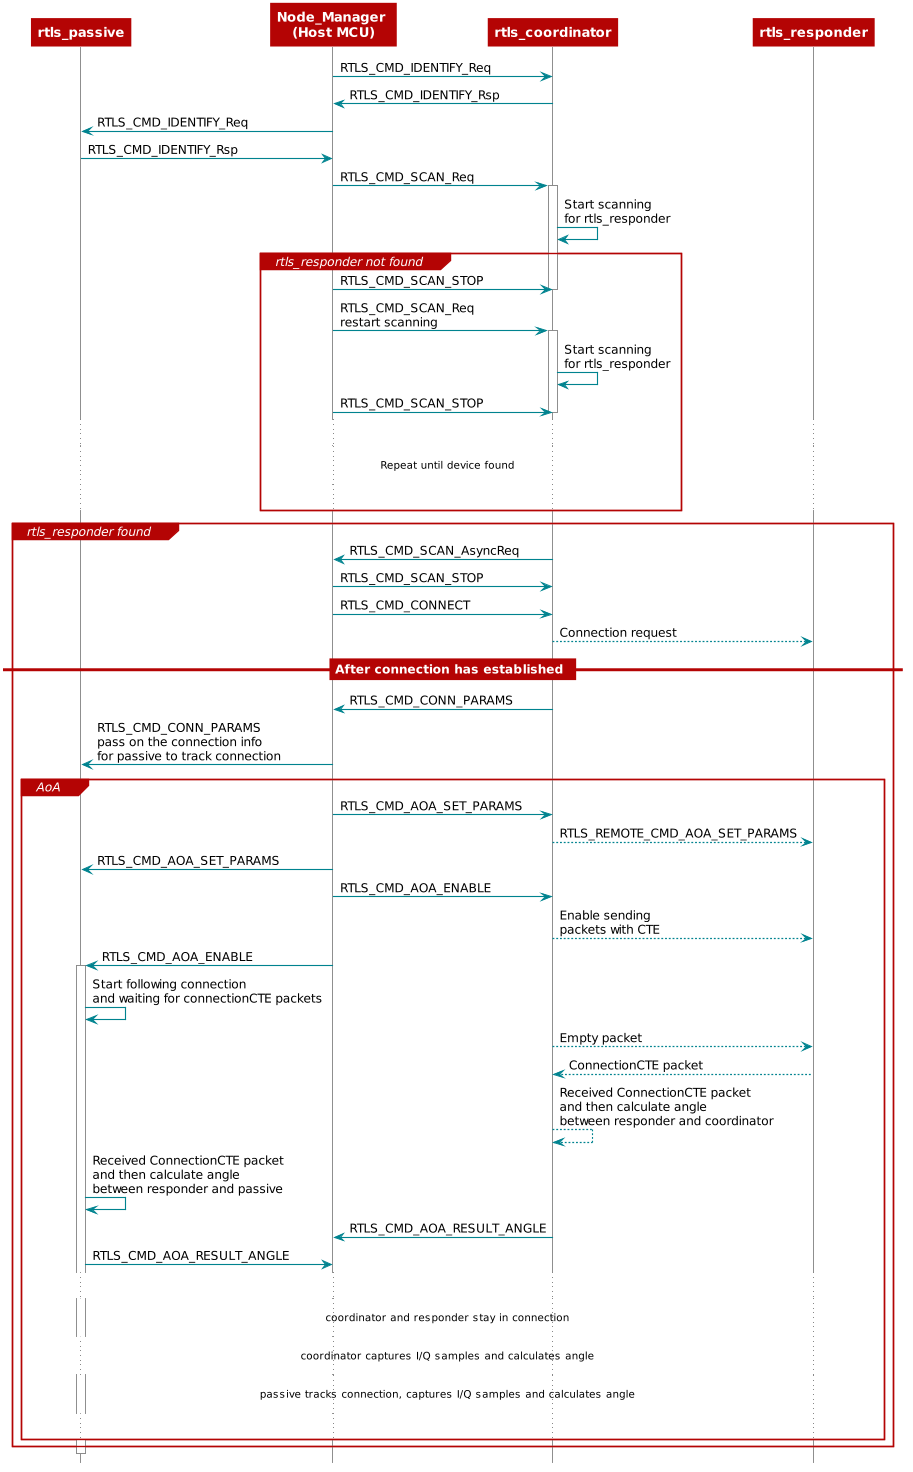

The diagram above was rendered by PlantUML. Its source (embedded in the PNG):
@startuml
skinparam backgroundColor transparent

hide footbox

scale max 900 width

skinparam sequenceArrow {
    Color #00838f
    Thickness 1.2
}


skinparam sequenceParticipant {
    BackgroundColor #b40404
    BorderColor #b40404
    BorderThickness 0
    FontColor #fff
    FontStyle bold
}

skinparam sequenceLifeLineBorderColor #888

skinparam note {
    BackgroundColor #ffe
    BorderColor #b40404
}

skinparam sequenceDivider {
    BackgroundColor #b40404
    BorderColor #b40404
    FontColor #fff
    BorderThickness 0
}

skinparam sequenceGroup {
    BackgroundColor #b40404
    BorderColor #b40404
    HeaderFontColor #fff
    HeaderFontStyle italics
    BorderThickness 1.5
}

skinparam shadowing false

skinParam state {
  BorderColor #b40404
  BackgroundColor transparent
  ArrowColor #00838f
  StartColor #00838f
  EndColor #00838f
}

skinParam activity {
  BorderColor #b40404
  BackgroundColor transparent
  ArrowColor #00838f
  StartColor #00838f
  EndColor #00838f
  BarColor #00838f
}
participant rtls_passive as passive
participant "Node_Manager \n(Host MCU)" as manager
participant rtls_coordinator as coordinator
participant rtls_responder as responder

manager -> coordinator: RTLS_CMD_IDENTIFY_Req
coordinator -> manager: RTLS_CMD_IDENTIFY_Rsp
manager -> passive: RTLS_CMD_IDENTIFY_Req
passive -> manager: RTLS_CMD_IDENTIFY_Rsp

manager -> coordinator: RTLS_CMD_SCAN_Req

activate coordinator
coordinator -> coordinator: Start scanning \nfor rtls_responder

group rtls_responder not found

    manager -> coordinator: RTLS_CMD_SCAN_STOP
    deactivate coordinator
    manager -> coordinator: RTLS_CMD_SCAN_Req \nrestart scanning

    activate coordinator
    coordinator -> coordinator: Start scanning \nfor rtls_responder
    manager -> coordinator: RTLS_CMD_SCAN_STOP
    deactivate coordinator
    ...
    ... Repeat until device found ...
    ...
end


group rtls_responder found
    coordinator -> manager: RTLS_CMD_SCAN_AsyncReq
    manager -> coordinator: RTLS_CMD_SCAN_STOP
    manager -> coordinator: RTLS_CMD_CONNECT
    coordinator --> responder: Connection request
    == After connection has established ==
    coordinator -> manager: RTLS_CMD_CONN_PARAMS
    manager -> passive: RTLS_CMD_CONN_PARAMS \npass on the connection info \nfor passive to track connection

    group AoA
        manager -> coordinator: RTLS_CMD_AOA_SET_PARAMS
        coordinator --> responder: RTLS_REMOTE_CMD_AOA_SET_PARAMS
        manager -> passive: RTLS_CMD_AOA_SET_PARAMS
        manager -> coordinator: RTLS_CMD_AOA_ENABLE
        coordinator --> responder: Enable sending \npackets with CTE
        manager -> passive: RTLS_CMD_AOA_ENABLE

        activate passive
        passive -> passive: Start following connection \nand waiting for connectionCTE packets
        coordinator--> responder: Empty packet
        responder --> coordinator: ConnectionCTE packet
        coordinator --> coordinator: Received ConnectionCTE packet \nand then calculate angle \nbetween responder and coordinator
        passive -> passive: Received ConnectionCTE packet \nand then calculate angle \nbetween responder and passive
        coordinator -> manager: RTLS_CMD_AOA_RESULT_ANGLE
        passive -> manager: RTLS_CMD_AOA_RESULT_ANGLE

        ...
        ... coordinator and responder stay in connection ...
        ... coordinator captures I/Q samples and calculates angle ...
        ... passive tracks connection, captures I/Q samples and calculates angle ...
        ...
    end
end

@enduml